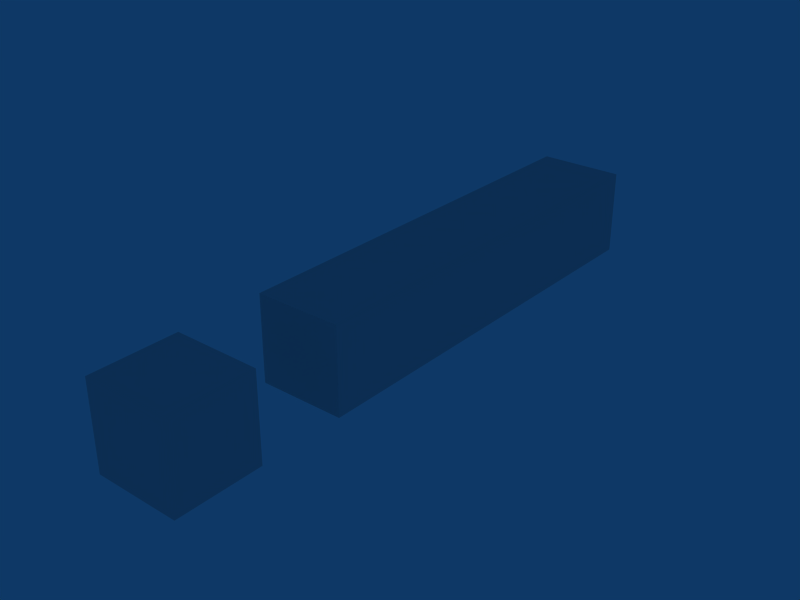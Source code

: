# Source: ExclamationMark.blend  (saved by Blender 2.49.2; exported with 4.5.12 LTS)
import bpy
from mathutils import Matrix  # noqa: F401  (used for matrix-valued properties, if any)

bpy.ops.wm.read_factory_settings(use_empty=True)
scene = bpy.context.scene
scene.name = 'Scene'

# ---- collections
col_collection_1 = bpy.data.collections.new('Collection 1'); scene.collection.children.link(col_collection_1)

# ---- world
world_world = bpy.data.worlds.new('World'); scene.world = world_world
world_world.color = (0.05656, 0.2208, 0.4)
world_world.use_sun_shadow = False
world_world.sun_shadow_jitter_overblur = 0.0
world_world.cycles.sampling_method = 'MANUAL'
world_world.cycles.sample_map_resolution = 256

# ---- meshes
me_exclamationmark = bpy.data.meshes.new('ExclamationMark')
me_exclamationmark.from_pydata([(3.5, 6.5, -0.5), (3.5, 1.5, -0.5), (2.5, 1.5, -0.5), (2.5, 6.5, -0.5), (3.5, 6.5, 0.5), (3.5, 1.5, 0.5), (2.5, 1.5, 0.5), (2.5, 6.5, 0.5), (3.5, 0.5, -0.5), (3.5, -0.5, -0.5), (2.5, -0.5, -0.5), (2.5, 0.5, -0.5), (3.5, 0.5, 0.5), (3.5, -0.5, 0.5), (2.5, -0.5, 0.5), (2.5, 0.5, 0.5)], [], [(0, 1, 2, 3), (4, 7, 6, 5), (0, 4, 5, 1), (1, 5, 6, 2), (2, 6, 7, 3), (4, 0, 3, 7), (8, 9, 10, 11), (12, 15, 14, 13), (8, 12, 13, 9), (9, 13, 14, 10), (10, 14, 15, 11), (12, 8, 11, 15)])
_ca = me_exclamationmark.color_attributes.new('Col', 'BYTE_COLOR', 'CORNER')
_ca.data.foreach_set('color', [1.0, 1.0, 1.0, 1.0, 1.0, 1.0, 1.0, 1.0, 1.0, 1.0, 1.0, 1.0, 1.0, 1.0, 1.0, 1.0, 1.0, 1.0, 1.0, 1.0, 1.0, 1.0, 1.0, 1.0, 1.0, 1.0, 1.0, 1.0, 1.0, 1.0, 1.0, 1.0, 1.0, 1.0, 1.0, 1.0, 1.0, 1.0, 1.0, 1.0, 1.0, 1.0, 1.0, 1.0, 1.0, 1.0, 1.0, 1.0, 1.0, 1.0, 1.0, 1.0, 1.0, 1.0, 1.0, 1.0, 1.0, 1.0, 1.0, 1.0, 1.0, 1.0, 1.0, 1.0, 1.0, 1.0, 1.0, 1.0, 1.0, 1.0, 1.0, 1.0, 1.0, 1.0, 1.0, 1.0, 1.0, 1.0, 1.0, 1.0, 1.0, 1.0, 1.0, 1.0, 1.0, 1.0, 1.0, 1.0, 1.0, 1.0, 1.0, 1.0, 1.0, 1.0, 1.0, 1.0, 1.0, 1.0, 1.0, 1.0, 1.0, 1.0, 1.0, 1.0, 1.0, 1.0, 1.0, 1.0, 1.0, 1.0, 1.0, 1.0, 1.0, 1.0, 1.0, 1.0, 1.0, 1.0, 1.0, 1.0, 1.0, 1.0, 1.0, 1.0, 1.0, 1.0, 1.0, 1.0, 1.0, 1.0, 1.0, 1.0, 1.0, 1.0, 1.0, 1.0, 1.0, 1.0, 1.0, 1.0, 1.0, 1.0, 1.0, 1.0, 1.0, 1.0, 1.0, 1.0, 1.0, 1.0, 1.0, 1.0, 1.0, 1.0, 1.0, 1.0, 1.0, 1.0, 1.0, 1.0, 1.0, 1.0, 1.0, 1.0, 1.0, 1.0, 1.0, 1.0, 1.0, 1.0, 1.0, 1.0, 1.0, 1.0, 1.0, 1.0, 1.0, 1.0, 1.0, 1.0, 1.0, 1.0, 1.0, 1.0, 1.0, 1.0, 1.0, 1.0, 1.0, 1.0, 1.0, 1.0])
me_exclamationmark.use_remesh_preserve_volume = False
me_exclamationmark.use_remesh_preserve_attributes = False
me_exclamationmark.use_mirror_vertex_groups = False
me_exclamationmark.update()

# ---- objects
ob_exclamationmark = bpy.data.objects.new('ExclamationMark', me_exclamationmark)

# ---- transforms, parenting, visibility, modifiers, constraints
ob_exclamationmark.location = (2.384e-07, 4.768e-07, 0.0)
ob_exclamationmark.lock_rotations_4d = False
ob_exclamationmark.empty_display_type = 'ARROWS'
ob_exclamationmark.lineart.crease_threshold = 0.0

# ---- collection membership
col_collection_1.objects.link(ob_exclamationmark)

# ---- scene / render settings (as saved in the file)
scene.frame_start = 1; scene.frame_end = 250; scene.frame_set(1)
scene.render.engine = 'BLENDER_EEVEE_NEXT'
scene.render.image_settings.file_format = 'JPEG'
scene.render.image_settings.color_mode = 'RGB'
scene.render.image_settings.compression = 90
scene.render.resolution_x = 800
scene.render.resolution_y = 600
scene.render.pixel_aspect_x = 100.0
scene.render.pixel_aspect_y = 100.0
scene.render.fps = 25
scene.render.dither_intensity = 0.0
scene.render.use_compositing = False
scene.render.use_sequencer = False
scene.render.bake_margin = 2
scene.render.bake_bias = 0.0
scene.render.use_stamp_time = False
scene.render.use_stamp_date = False
scene.render.use_stamp_frame = False
scene.render.use_stamp_camera = False
scene.render.use_stamp_scene = False
scene.render.use_stamp_filename = False
scene.render.use_stamp_render_time = False
scene.render.stamp_font_size = 0
scene.cycles.use_denoising = False
scene.cycles.samples = 10
scene.cycles.sampling_pattern = 'TABULATED_SOBOL'
scene.cycles.light_sampling_threshold = 0.0
scene.cycles.use_adaptive_sampling = False
scene.cycles.use_light_tree = False
scene.cycles.blur_glossy = 0.0
scene.cycles.volume_bounces = 1
scene.cycles.pixel_filter_type = 'GAUSSIAN'
scene.cycles.sample_clamp_indirect = 0.0
scene.view_settings.view_transform = 'Raw'
bpy.context.view_layer.update()

# ---- added for rendering (the .blend has no active camera): camera
cam_auto = bpy.data.cameras.new('AutoCamera')
cam_auto.lens = 50.0
cam_auto.sensor_width = 36.0
cam_auto.clip_end = 1000.0
ob_auto_camera = bpy.data.objects.new('AutoCamera', cam_auto)
scene.collection.objects.link(ob_auto_camera)
ob_auto_camera.location = (9.60743, -4.92891, 5.28594)
ob_auto_camera.rotation_euler = (1.09748, -7.21219e-08, 0.694738)
scene.camera = ob_auto_camera
bpy.context.view_layer.update()
